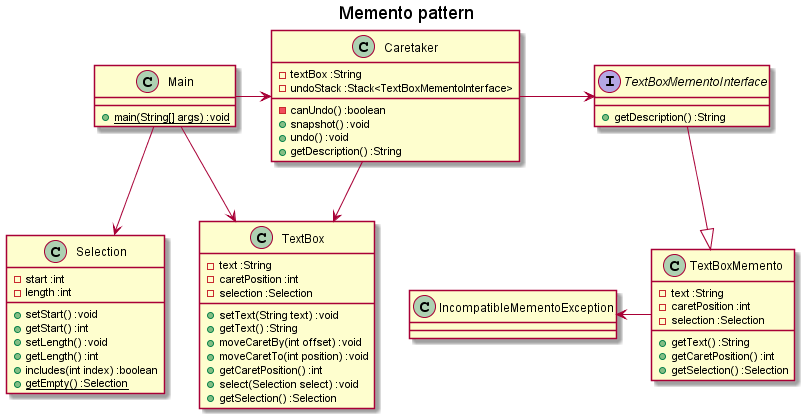

The diagram above was rendered by PlantUML. Its source (embedded in the PNG):
@startuml

title Memento pattern

class Main{
    +{static}main(String[] args) :void
}

class Caretaker{
    -textBox :String
    -undoStack :Stack<TextBoxMementoInterface>
    -canUndo() :boolean
    +snapshot() :void
    +undo() :void
    +getDescription() :String
}
class TextBox{
    -text :String
    -caretPosition :int
    -selection :Selection
    +setText(String text) :void
    +getText() :String
    +moveCaretBy(int offset) :void
    +moveCaretTo(int position) :void
    +getCaretPosition() :int
    +select(Selection select) :void
    +getSelection() :Selection
}

class Selection{
    -start :int
    -length :int
    +setStart() :void
    +getStart() :int
    +setLength() :void
    +getLength() :int
    +includes(int index) :boolean
    +{static}getEmpty() :Selection
}
interface TextBoxMementoInterface{
    +getDescription() :String
}
class TextBoxMemento{
    -text :String
    -caretPosition :int
    -selection :Selection
    +getText() :String
    +getCaretPosition() :int
    +getSelection() :Selection
}


class IncompatibleMementoException{

}

Main -right--> Caretaker
Caretaker -right---> TextBoxMementoInterface
Caretaker -up-> TextBox
Main -down-> TextBox
Main --> Selection
TextBoxMemento -left-> IncompatibleMementoException

TextBoxMemento <|--up TextBoxMementoInterface


@enduml